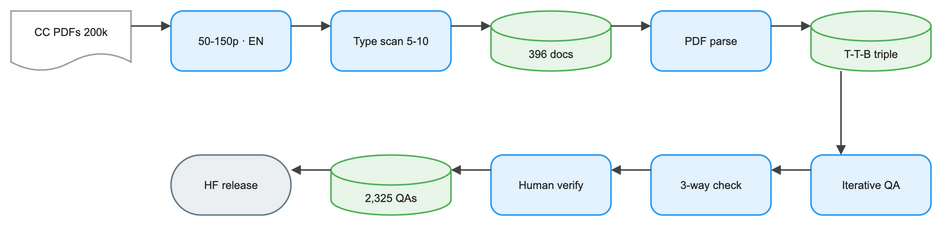

The diagram above was exported from draw.io. Its source (the exported page's mxGraphModel, read from the mxfile embedded in the PNG):
<mxGraphModel dx="1120" dy="720" grid="1" gridSize="8" guides="1" tooltips="1" connect="1" arrows="1" fold="1" page="1" pageScale="1" pageWidth="1008" pageHeight="320" math="1" background="#FFFFFF">
  <root>
    <mxCell id="0" />
    <mxCell id="1" parent="0" />
    <mxCell id="2" value="CC PDFs 200k" style="shape=document;boundedLbl=1;html=1;whiteSpace=wrap;fillColor=#FFFFFF;strokeColor=#9E9E9E;strokeWidth=1.5;fontColor=#212121;fontSize=11;fontFamily=Arial, Helvetica, sans-serif;verticalAlign=middle;align=center" vertex="1" parent="1">
      <mxGeometry x="8" y="32" width="120" height="60" as="geometry" />
    </mxCell>
    <mxCell id="3" value="50-150p · EN" style="rounded=1;arcSize=20;html=1;whiteSpace=wrap;fillColor=#E3F2FD;strokeColor=#2196F3;strokeWidth=1.5;fontColor=#212121;fontSize=11;fontFamily=Arial, Helvetica, sans-serif;verticalAlign=middle;align=center" vertex="1" parent="1">
      <mxGeometry x="168" y="32" width="120" height="60" as="geometry" />
    </mxCell>
    <mxCell id="4" value="Type scan 5-10" style="rounded=1;arcSize=20;html=1;whiteSpace=wrap;fillColor=#E3F2FD;strokeColor=#2196F3;strokeWidth=1.5;fontColor=#212121;fontSize=11;fontFamily=Arial, Helvetica, sans-serif;verticalAlign=middle;align=center" vertex="1" parent="1">
      <mxGeometry x="328" y="32" width="120" height="60" as="geometry" />
    </mxCell>
    <mxCell id="5" value="396 docs" style="shape=cylinder3;boundedLbl=1;backgroundOutline=1;size=15;html=1;whiteSpace=wrap;fillColor=#E8F5E9;strokeColor=#4CAF50;strokeWidth=1.5;fontColor=#212121;fontSize=11;fontFamily=Arial, Helvetica, sans-serif;verticalAlign=middle;align=center" vertex="1" parent="1">
      <mxGeometry x="488" y="32" width="120" height="60" as="geometry" />
    </mxCell>
    <mxCell id="6" value="PDF parse" style="rounded=1;arcSize=20;html=1;whiteSpace=wrap;fillColor=#E3F2FD;strokeColor=#2196F3;strokeWidth=1.5;fontColor=#212121;fontSize=11;fontFamily=Arial, Helvetica, sans-serif;verticalAlign=middle;align=center" vertex="1" parent="1">
      <mxGeometry x="648" y="32" width="120" height="60" as="geometry" />
    </mxCell>
    <mxCell id="7" value="T-T-B triple" style="shape=cylinder3;boundedLbl=1;backgroundOutline=1;size=15;html=1;whiteSpace=wrap;fillColor=#E8F5E9;strokeColor=#4CAF50;strokeWidth=1.5;fontColor=#212121;fontSize=11;fontFamily=Arial, Helvetica, sans-serif;verticalAlign=middle;align=center" vertex="1" parent="1">
      <mxGeometry x="808" y="32" width="120" height="60" as="geometry" />
    </mxCell>
    <mxCell id="8" value="Iterative QA" style="rounded=1;arcSize=20;html=1;whiteSpace=wrap;fillColor=#E3F2FD;strokeColor=#2196F3;strokeWidth=1.5;fontColor=#212121;fontSize=11;fontFamily=Arial, Helvetica, sans-serif;verticalAlign=middle;align=center" vertex="1" parent="1">
      <mxGeometry x="808" y="176" width="120" height="60" as="geometry" />
    </mxCell>
    <mxCell id="9" value="3-way check" style="rounded=1;arcSize=20;html=1;whiteSpace=wrap;fillColor=#E3F2FD;strokeColor=#2196F3;strokeWidth=1.5;fontColor=#212121;fontSize=11;fontFamily=Arial, Helvetica, sans-serif;verticalAlign=middle;align=center" vertex="1" parent="1">
      <mxGeometry x="648" y="176" width="120" height="60" as="geometry" />
    </mxCell>
    <mxCell id="10" value="Human verify" style="rounded=1;arcSize=20;html=1;whiteSpace=wrap;fillColor=#E3F2FD;strokeColor=#2196F3;strokeWidth=1.5;fontColor=#212121;fontSize=11;fontFamily=Arial, Helvetica, sans-serif;verticalAlign=middle;align=center" vertex="1" parent="1">
      <mxGeometry x="488" y="176" width="120" height="60" as="geometry" />
    </mxCell>
    <mxCell id="11" value="2,325 QAs" style="shape=cylinder3;boundedLbl=1;backgroundOutline=1;size=15;html=1;whiteSpace=wrap;fillColor=#E8F5E9;strokeColor=#4CAF50;strokeWidth=1.5;fontColor=#212121;fontSize=11;fontFamily=Arial, Helvetica, sans-serif;verticalAlign=middle;align=center" vertex="1" parent="1">
      <mxGeometry x="328" y="176" width="120" height="60" as="geometry" />
    </mxCell>
    <mxCell id="12" value="HF release" style="rounded=1;arcSize=50;html=1;whiteSpace=wrap;fillColor=#ECEFF1;strokeColor=#607D8B;strokeWidth=1.5;fontColor=#212121;fontSize=11;fontFamily=Arial, Helvetica, sans-serif;verticalAlign=middle;align=center" vertex="1" parent="1">
      <mxGeometry x="168" y="176" width="120" height="60" as="geometry" />
    </mxCell>
    <mxCell id="13" value="" style="edgeStyle=orthogonalEdgeStyle;rounded=0;orthogonalLoop=1;jettySize=auto;html=1;strokeColor=#424242;strokeWidth=1.5;endArrow=block;endFill=1;exitX=1;exitY=0.25;exitDx=0;exitDy=0;entryX=0;entryY=0.25;entryDx=0;entryDy=0;jumpStyle=arc;jumpSize=8" edge="1" parent="1" source="2" target="3">
      <mxGeometry relative="1" as="geometry" />
    </mxCell>
    <mxCell id="14" value="" style="edgeStyle=orthogonalEdgeStyle;rounded=0;orthogonalLoop=1;jettySize=auto;html=1;strokeColor=#424242;strokeWidth=1.5;endArrow=block;endFill=1;exitX=1;exitY=0.25;exitDx=0;exitDy=0;entryX=0;entryY=0.25;entryDx=0;entryDy=0;jumpStyle=arc;jumpSize=8" edge="1" parent="1" source="3" target="4">
      <mxGeometry relative="1" as="geometry" />
    </mxCell>
    <mxCell id="15" value="" style="edgeStyle=orthogonalEdgeStyle;rounded=0;orthogonalLoop=1;jettySize=auto;html=1;strokeColor=#424242;strokeWidth=1.5;endArrow=block;endFill=1;exitX=1;exitY=0.25;exitDx=0;exitDy=0;entryX=0;entryY=0.25;entryDx=0;entryDy=0;jumpStyle=arc;jumpSize=8" edge="1" parent="1" source="4" target="5">
      <mxGeometry relative="1" as="geometry" />
    </mxCell>
    <mxCell id="16" value="" style="edgeStyle=orthogonalEdgeStyle;rounded=0;orthogonalLoop=1;jettySize=auto;html=1;strokeColor=#424242;strokeWidth=1.5;endArrow=block;endFill=1;exitX=1;exitY=0.25;exitDx=0;exitDy=0;entryX=0;entryY=0.25;entryDx=0;entryDy=0;jumpStyle=arc;jumpSize=8" edge="1" parent="1" source="5" target="6">
      <mxGeometry relative="1" as="geometry" />
    </mxCell>
    <mxCell id="17" value="" style="edgeStyle=orthogonalEdgeStyle;rounded=0;orthogonalLoop=1;jettySize=auto;html=1;strokeColor=#424242;strokeWidth=1.5;endArrow=block;endFill=1;exitX=1;exitY=0.25;exitDx=0;exitDy=0;entryX=0;entryY=0.25;entryDx=0;entryDy=0;jumpStyle=arc;jumpSize=8" edge="1" parent="1" source="6" target="7">
      <mxGeometry relative="1" as="geometry" />
    </mxCell>
    <mxCell id="18" value="" style="edgeStyle=orthogonalEdgeStyle;rounded=0;orthogonalLoop=1;jettySize=auto;html=1;strokeColor=#424242;strokeWidth=1.5;endArrow=block;endFill=1;exitX=0.25;exitY=1;exitDx=0;exitDy=0;entryX=0.25;entryY=0;entryDx=0;entryDy=0;jumpStyle=arc;jumpSize=8" edge="1" parent="1" source="7" target="8">
      <mxGeometry relative="1" as="geometry" />
    </mxCell>
    <mxCell id="19" value="" style="edgeStyle=orthogonalEdgeStyle;rounded=0;orthogonalLoop=1;jettySize=auto;html=1;strokeColor=#424242;strokeWidth=1.5;endArrow=block;endFill=1;exitX=0;exitY=0.25;exitDx=0;exitDy=0;entryX=1;entryY=0.25;entryDx=0;entryDy=0;jumpStyle=arc;jumpSize=8" edge="1" parent="1" source="8" target="9">
      <mxGeometry relative="1" as="geometry" />
    </mxCell>
    <mxCell id="20" value="" style="edgeStyle=orthogonalEdgeStyle;rounded=0;orthogonalLoop=1;jettySize=auto;html=1;strokeColor=#424242;strokeWidth=1.5;endArrow=block;endFill=1;exitX=0;exitY=0.25;exitDx=0;exitDy=0;entryX=1;entryY=0.25;entryDx=0;entryDy=0;jumpStyle=arc;jumpSize=8" edge="1" parent="1" source="9" target="10">
      <mxGeometry relative="1" as="geometry" />
    </mxCell>
    <mxCell id="21" value="" style="edgeStyle=orthogonalEdgeStyle;rounded=0;orthogonalLoop=1;jettySize=auto;html=1;strokeColor=#424242;strokeWidth=1.5;endArrow=block;endFill=1;exitX=0;exitY=0.25;exitDx=0;exitDy=0;entryX=1;entryY=0.25;entryDx=0;entryDy=0;jumpStyle=arc;jumpSize=8" edge="1" parent="1" source="10" target="11">
      <mxGeometry relative="1" as="geometry" />
    </mxCell>
    <mxCell id="22" value="" style="edgeStyle=orthogonalEdgeStyle;rounded=0;orthogonalLoop=1;jettySize=auto;html=1;strokeColor=#424242;strokeWidth=1.5;endArrow=block;endFill=1;exitX=0;exitY=0.25;exitDx=0;exitDy=0;entryX=1;entryY=0.25;entryDx=0;entryDy=0;jumpStyle=arc;jumpSize=8" edge="1" parent="1" source="11" target="12">
      <mxGeometry relative="1" as="geometry" />
    </mxCell>
  </root>
</mxGraphModel>